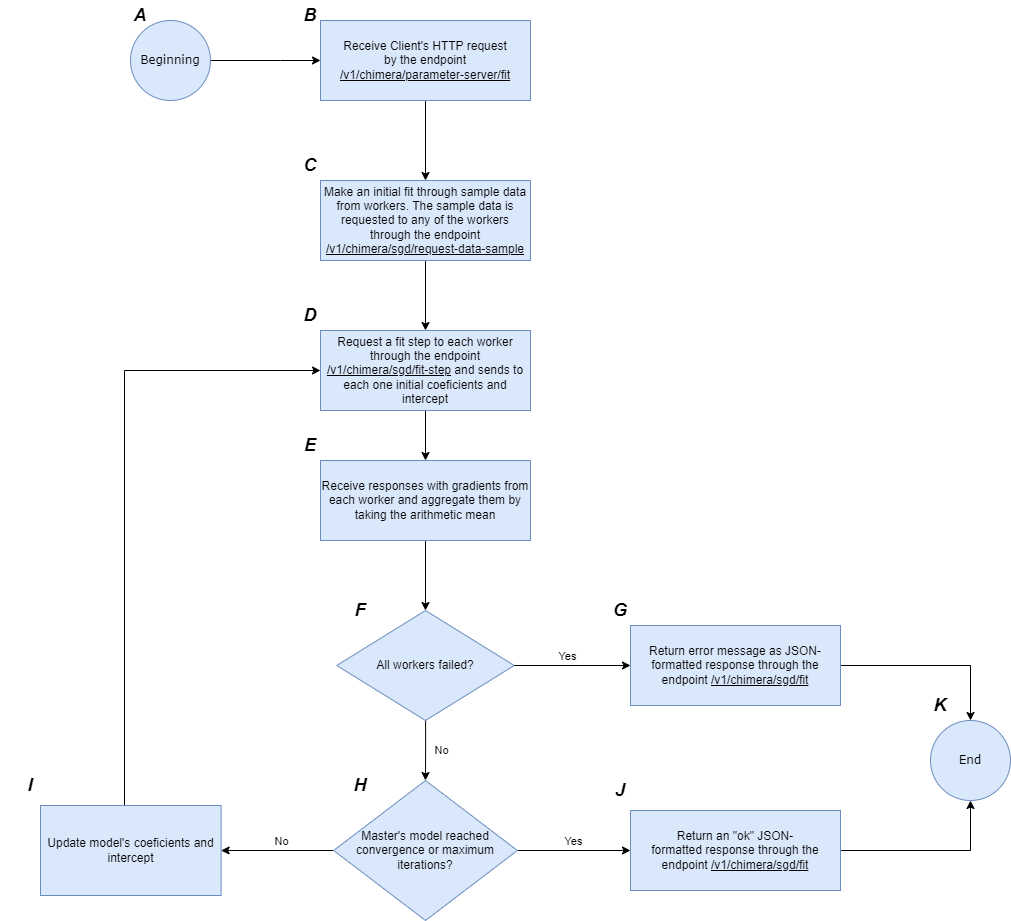

The diagram above was exported from draw.io. Its source (the exported page's mxGraphModel, read from the mxfile embedded in the PNG):
<mxGraphModel dx="1050" dy="621" grid="1" gridSize="10" guides="1" tooltips="1" connect="1" arrows="1" fold="1" page="1" pageScale="1" pageWidth="827" pageHeight="1169" math="0" shadow="0">
  <root>
    <mxCell id="0" />
    <mxCell id="1" parent="0" />
    <mxCell id="IeyCGgNiQ-ZwHu9C-8gu-5" value="" style="edgeStyle=orthogonalEdgeStyle;rounded=0;orthogonalLoop=1;jettySize=auto;html=1;entryX=0;entryY=0.5;entryDx=0;entryDy=0;" parent="1" source="IeyCGgNiQ-ZwHu9C-8gu-1" target="IeyCGgNiQ-ZwHu9C-8gu-3" edge="1">
      <mxGeometry relative="1" as="geometry">
        <Array as="points">
          <mxPoint x="330" y="130" />
          <mxPoint x="330" y="130" />
        </Array>
      </mxGeometry>
    </mxCell>
    <mxCell id="IeyCGgNiQ-ZwHu9C-8gu-1" value="&lt;font face=&quot;Verdana&quot;&gt;Beginning&lt;/font&gt;" style="ellipse;whiteSpace=wrap;html=1;aspect=fixed;fillColor=#dae8fc;strokeColor=#6c8ebf;" parent="1" vertex="1">
      <mxGeometry x="180" y="90" width="80" height="80" as="geometry" />
    </mxCell>
    <mxCell id="IeyCGgNiQ-ZwHu9C-8gu-2" value="&lt;font face=&quot;Helvetica&quot; style=&quot;font-size: 18px;&quot;&gt;&lt;i style=&quot;&quot;&gt;&lt;b style=&quot;&quot;&gt;A&lt;/b&gt;&lt;/i&gt;&lt;/font&gt;" style="text;html=1;align=center;verticalAlign=middle;whiteSpace=wrap;rounded=0;" parent="1" vertex="1">
      <mxGeometry x="160" y="70" width="60" height="30" as="geometry" />
    </mxCell>
    <mxCell id="IeyCGgNiQ-ZwHu9C-8gu-7" value="" style="edgeStyle=orthogonalEdgeStyle;rounded=0;orthogonalLoop=1;jettySize=auto;html=1;entryX=0.5;entryY=0;entryDx=0;entryDy=0;" parent="1" source="IeyCGgNiQ-ZwHu9C-8gu-3" target="IeyCGgNiQ-ZwHu9C-8gu-9" edge="1">
      <mxGeometry relative="1" as="geometry">
        <mxPoint x="475" y="230" as="targetPoint" />
      </mxGeometry>
    </mxCell>
    <mxCell id="IeyCGgNiQ-ZwHu9C-8gu-3" value="Receive Client's HTTP request&lt;div&gt;by the endpoint &lt;u&gt;/v1/chimera/parameter-server/fit&lt;/u&gt;&lt;/div&gt;" style="rounded=0;whiteSpace=wrap;html=1;fillColor=#dae8fc;strokeColor=#6c8ebf;" parent="1" vertex="1">
      <mxGeometry x="370" y="90" width="210" height="80" as="geometry" />
    </mxCell>
    <mxCell id="IeyCGgNiQ-ZwHu9C-8gu-4" value="&lt;font face=&quot;Helvetica&quot; style=&quot;font-size: 18px;&quot;&gt;&lt;i style=&quot;&quot;&gt;&lt;b style=&quot;&quot;&gt;B&lt;/b&gt;&lt;/i&gt;&lt;/font&gt;" style="text;html=1;align=center;verticalAlign=middle;whiteSpace=wrap;rounded=0;" parent="1" vertex="1">
      <mxGeometry x="330" y="70" width="60" height="30" as="geometry" />
    </mxCell>
    <mxCell id="IeyCGgNiQ-ZwHu9C-8gu-13" value="" style="edgeStyle=orthogonalEdgeStyle;rounded=0;orthogonalLoop=1;jettySize=auto;html=1;entryX=0.5;entryY=0;entryDx=0;entryDy=0;" parent="1" source="IeyCGgNiQ-ZwHu9C-8gu-6" target="IeyCGgNiQ-ZwHu9C-8gu-8" edge="1">
      <mxGeometry relative="1" as="geometry">
        <mxPoint x="475" y="560" as="targetPoint" />
      </mxGeometry>
    </mxCell>
    <mxCell id="IeyCGgNiQ-ZwHu9C-8gu-6" value="Request a fit step to each worker through the endpoint &lt;u&gt;/v1/chimera/sgd/fit-step&lt;/u&gt;&amp;nbsp;and sends to each one initial coeficients and intercept" style="rounded=0;whiteSpace=wrap;html=1;fillColor=#dae8fc;strokeColor=#6c8ebf;" parent="1" vertex="1">
      <mxGeometry x="370" y="400" width="210" height="80" as="geometry" />
    </mxCell>
    <mxCell id="IeyCGgNiQ-ZwHu9C-8gu-17" value="" style="edgeStyle=orthogonalEdgeStyle;rounded=0;orthogonalLoop=1;jettySize=auto;html=1;entryX=0.5;entryY=0;entryDx=0;entryDy=0;" parent="1" source="IeyCGgNiQ-ZwHu9C-8gu-8" target="IeyCGgNiQ-ZwHu9C-8gu-31" edge="1">
      <mxGeometry relative="1" as="geometry">
        <mxPoint x="475.0050000000001" y="680" as="targetPoint" />
      </mxGeometry>
    </mxCell>
    <mxCell id="IeyCGgNiQ-ZwHu9C-8gu-8" value="Receive responses with gradients from each worker and aggregate them by taking the arithmetic mean" style="rounded=0;whiteSpace=wrap;html=1;fillColor=#dae8fc;strokeColor=#6c8ebf;" parent="1" vertex="1">
      <mxGeometry x="370" y="530" width="210" height="80" as="geometry" />
    </mxCell>
    <mxCell id="IeyCGgNiQ-ZwHu9C-8gu-11" value="" style="edgeStyle=orthogonalEdgeStyle;rounded=0;orthogonalLoop=1;jettySize=auto;html=1;" parent="1" source="IeyCGgNiQ-ZwHu9C-8gu-9" target="IeyCGgNiQ-ZwHu9C-8gu-6" edge="1">
      <mxGeometry relative="1" as="geometry" />
    </mxCell>
    <mxCell id="IeyCGgNiQ-ZwHu9C-8gu-9" value="Make an initial fit through sample data from workers. The sample data is requested to any of the workers through the endpoint &lt;u&gt;/v1/chimera/sgd/request-data-sample&lt;/u&gt;" style="rounded=0;whiteSpace=wrap;html=1;fillColor=#dae8fc;strokeColor=#6c8ebf;" parent="1" vertex="1">
      <mxGeometry x="370" y="250" width="210" height="80" as="geometry" />
    </mxCell>
    <mxCell id="IeyCGgNiQ-ZwHu9C-8gu-19" value="" style="edgeStyle=orthogonalEdgeStyle;rounded=0;orthogonalLoop=1;jettySize=auto;html=1;entryX=0;entryY=0.5;entryDx=0;entryDy=0;" parent="1" source="IeyCGgNiQ-ZwHu9C-8gu-16" target="IeyCGgNiQ-ZwHu9C-8gu-25" edge="1">
      <mxGeometry relative="1" as="geometry">
        <mxPoint x="660" y="920" as="targetPoint" />
      </mxGeometry>
    </mxCell>
    <mxCell id="IeyCGgNiQ-ZwHu9C-8gu-20" value="Yes" style="edgeLabel;html=1;align=center;verticalAlign=middle;resizable=0;points=[];" parent="IeyCGgNiQ-ZwHu9C-8gu-19" vertex="1" connectable="0">
      <mxGeometry x="-0.0147" y="-1" relative="1" as="geometry">
        <mxPoint y="-11" as="offset" />
      </mxGeometry>
    </mxCell>
    <mxCell id="IeyCGgNiQ-ZwHu9C-8gu-22" value="" style="edgeStyle=orthogonalEdgeStyle;rounded=0;orthogonalLoop=1;jettySize=auto;html=1;" parent="1" source="IeyCGgNiQ-ZwHu9C-8gu-16" target="IeyCGgNiQ-ZwHu9C-8gu-21" edge="1">
      <mxGeometry relative="1" as="geometry" />
    </mxCell>
    <mxCell id="IeyCGgNiQ-ZwHu9C-8gu-23" value="No" style="edgeLabel;html=1;align=center;verticalAlign=middle;resizable=0;points=[];" parent="IeyCGgNiQ-ZwHu9C-8gu-22" vertex="1" connectable="0">
      <mxGeometry x="-0.1396" relative="1" as="geometry">
        <mxPoint x="-5" y="-10" as="offset" />
      </mxGeometry>
    </mxCell>
    <mxCell id="IeyCGgNiQ-ZwHu9C-8gu-16" value="Master's model reached convergence or maximum iterations?" style="rhombus;whiteSpace=wrap;html=1;fillColor=#dae8fc;strokeColor=#6c8ebf;rounded=0;" parent="1" vertex="1">
      <mxGeometry x="383.13" y="850" width="183.75" height="140" as="geometry" />
    </mxCell>
    <mxCell id="IeyCGgNiQ-ZwHu9C-8gu-24" style="edgeStyle=orthogonalEdgeStyle;rounded=0;orthogonalLoop=1;jettySize=auto;html=1;entryX=0;entryY=0.5;entryDx=0;entryDy=0;exitX=0.465;exitY=0.011;exitDx=0;exitDy=0;exitPerimeter=0;" parent="1" source="IeyCGgNiQ-ZwHu9C-8gu-21" target="IeyCGgNiQ-ZwHu9C-8gu-6" edge="1">
      <mxGeometry relative="1" as="geometry">
        <mxPoint x="414" y="440" as="targetPoint" />
        <mxPoint x="174" y="745" as="sourcePoint" />
        <Array as="points">
          <mxPoint x="174" y="440" />
        </Array>
      </mxGeometry>
    </mxCell>
    <mxCell id="IeyCGgNiQ-ZwHu9C-8gu-21" value="Update model's coeficients and intercept" style="whiteSpace=wrap;html=1;fillColor=#dae8fc;strokeColor=#6c8ebf;rounded=0;" parent="1" vertex="1">
      <mxGeometry x="90" y="875" width="180.63" height="90" as="geometry" />
    </mxCell>
    <mxCell id="IeyCGgNiQ-ZwHu9C-8gu-40" style="edgeStyle=orthogonalEdgeStyle;rounded=0;orthogonalLoop=1;jettySize=auto;html=1;entryX=0.5;entryY=1;entryDx=0;entryDy=0;" parent="1" source="IeyCGgNiQ-ZwHu9C-8gu-25" target="IeyCGgNiQ-ZwHu9C-8gu-38" edge="1">
      <mxGeometry relative="1" as="geometry" />
    </mxCell>
    <mxCell id="IeyCGgNiQ-ZwHu9C-8gu-25" value="Return an &quot;ok&quot; JSON-formatted&amp;nbsp;response through the endpoint&amp;nbsp;&lt;u&gt;/v1/chimera/sgd/fit&lt;/u&gt;" style="rounded=0;whiteSpace=wrap;html=1;fillColor=#dae8fc;strokeColor=#6c8ebf;" parent="1" vertex="1">
      <mxGeometry x="680" y="880" width="210" height="80" as="geometry" />
    </mxCell>
    <mxCell id="IeyCGgNiQ-ZwHu9C-8gu-35" value="" style="edgeStyle=orthogonalEdgeStyle;rounded=0;orthogonalLoop=1;jettySize=auto;html=1;" parent="1" source="IeyCGgNiQ-ZwHu9C-8gu-31" target="IeyCGgNiQ-ZwHu9C-8gu-16" edge="1">
      <mxGeometry relative="1" as="geometry" />
    </mxCell>
    <mxCell id="IeyCGgNiQ-ZwHu9C-8gu-36" value="No" style="edgeLabel;html=1;align=center;verticalAlign=middle;resizable=0;points=[];" parent="IeyCGgNiQ-ZwHu9C-8gu-35" vertex="1" connectable="0">
      <mxGeometry x="-0.0008" y="3" relative="1" as="geometry">
        <mxPoint x="12" as="offset" />
      </mxGeometry>
    </mxCell>
    <mxCell id="IeyCGgNiQ-ZwHu9C-8gu-31" value="All workers failed?" style="rhombus;whiteSpace=wrap;html=1;fillColor=#dae8fc;strokeColor=#6c8ebf;" parent="1" vertex="1">
      <mxGeometry x="386.25" y="680" width="177.5" height="110" as="geometry" />
    </mxCell>
    <mxCell id="IeyCGgNiQ-ZwHu9C-8gu-41" style="edgeStyle=orthogonalEdgeStyle;rounded=0;orthogonalLoop=1;jettySize=auto;html=1;entryX=0.5;entryY=0;entryDx=0;entryDy=0;" parent="1" source="IeyCGgNiQ-ZwHu9C-8gu-32" target="IeyCGgNiQ-ZwHu9C-8gu-38" edge="1">
      <mxGeometry relative="1" as="geometry" />
    </mxCell>
    <mxCell id="IeyCGgNiQ-ZwHu9C-8gu-32" value="Return error message as JSON-formatted response through the endpoint&amp;nbsp;&lt;u&gt;/v1/chimera/sgd/fit&lt;/u&gt;" style="rounded=0;whiteSpace=wrap;html=1;fillColor=#dae8fc;strokeColor=#6c8ebf;" parent="1" vertex="1">
      <mxGeometry x="680" y="695" width="210" height="80" as="geometry" />
    </mxCell>
    <mxCell id="IeyCGgNiQ-ZwHu9C-8gu-33" value="" style="endArrow=classic;html=1;rounded=0;exitX=1;exitY=0.5;exitDx=0;exitDy=0;entryX=0;entryY=0.5;entryDx=0;entryDy=0;" parent="1" source="IeyCGgNiQ-ZwHu9C-8gu-31" target="IeyCGgNiQ-ZwHu9C-8gu-32" edge="1">
      <mxGeometry width="50" height="50" relative="1" as="geometry">
        <mxPoint x="590" y="745" as="sourcePoint" />
        <mxPoint x="640" y="740" as="targetPoint" />
      </mxGeometry>
    </mxCell>
    <mxCell id="IeyCGgNiQ-ZwHu9C-8gu-34" value="Yes" style="edgeLabel;html=1;align=center;verticalAlign=middle;resizable=0;points=[];" parent="IeyCGgNiQ-ZwHu9C-8gu-33" vertex="1" connectable="0">
      <mxGeometry x="-0.3506" y="3" relative="1" as="geometry">
        <mxPoint x="15" y="-7" as="offset" />
      </mxGeometry>
    </mxCell>
    <mxCell id="IeyCGgNiQ-ZwHu9C-8gu-38" value="&lt;font face=&quot;Verdana&quot;&gt;End&lt;/font&gt;" style="ellipse;whiteSpace=wrap;html=1;aspect=fixed;fillColor=#dae8fc;strokeColor=#6c8ebf;" parent="1" vertex="1">
      <mxGeometry x="980" y="790" width="80" height="80" as="geometry" />
    </mxCell>
    <mxCell id="IeyCGgNiQ-ZwHu9C-8gu-42" value="&lt;font face=&quot;Helvetica&quot; style=&quot;font-size: 18px;&quot;&gt;&lt;i style=&quot;&quot;&gt;&lt;b style=&quot;&quot;&gt;C&lt;/b&gt;&lt;/i&gt;&lt;/font&gt;" style="text;html=1;align=center;verticalAlign=middle;whiteSpace=wrap;rounded=0;" parent="1" vertex="1">
      <mxGeometry x="330" y="220" width="60" height="30" as="geometry" />
    </mxCell>
    <mxCell id="IeyCGgNiQ-ZwHu9C-8gu-43" value="&lt;font face=&quot;Helvetica&quot; style=&quot;font-size: 18px;&quot;&gt;&lt;i style=&quot;&quot;&gt;&lt;b style=&quot;&quot;&gt;D&lt;/b&gt;&lt;/i&gt;&lt;/font&gt;" style="text;html=1;align=center;verticalAlign=middle;whiteSpace=wrap;rounded=0;" parent="1" vertex="1">
      <mxGeometry x="330" y="370" width="60" height="30" as="geometry" />
    </mxCell>
    <mxCell id="IeyCGgNiQ-ZwHu9C-8gu-44" value="&lt;font face=&quot;Helvetica&quot; style=&quot;font-size: 18px;&quot;&gt;&lt;i style=&quot;&quot;&gt;&lt;b style=&quot;&quot;&gt;E&lt;/b&gt;&lt;/i&gt;&lt;/font&gt;" style="text;html=1;align=center;verticalAlign=middle;whiteSpace=wrap;rounded=0;" parent="1" vertex="1">
      <mxGeometry x="330" y="500" width="60" height="30" as="geometry" />
    </mxCell>
    <mxCell id="IeyCGgNiQ-ZwHu9C-8gu-45" value="&lt;font face=&quot;Helvetica&quot; style=&quot;font-size: 18px;&quot;&gt;&lt;i style=&quot;&quot;&gt;&lt;b style=&quot;&quot;&gt;F&lt;/b&gt;&lt;/i&gt;&lt;/font&gt;" style="text;html=1;align=center;verticalAlign=middle;whiteSpace=wrap;rounded=0;" parent="1" vertex="1">
      <mxGeometry x="380" y="665" width="60" height="30" as="geometry" />
    </mxCell>
    <mxCell id="IeyCGgNiQ-ZwHu9C-8gu-46" value="&lt;font face=&quot;Helvetica&quot; style=&quot;font-size: 18px;&quot;&gt;&lt;i style=&quot;&quot;&gt;&lt;b style=&quot;&quot;&gt;H&lt;/b&gt;&lt;/i&gt;&lt;/font&gt;" style="text;html=1;align=center;verticalAlign=middle;whiteSpace=wrap;rounded=0;" parent="1" vertex="1">
      <mxGeometry x="380" y="840" width="60" height="30" as="geometry" />
    </mxCell>
    <mxCell id="IeyCGgNiQ-ZwHu9C-8gu-49" value="&lt;font face=&quot;Helvetica&quot; style=&quot;font-size: 18px;&quot;&gt;&lt;i style=&quot;&quot;&gt;&lt;b style=&quot;&quot;&gt;G&lt;/b&gt;&lt;/i&gt;&lt;/font&gt;" style="text;html=1;align=center;verticalAlign=middle;whiteSpace=wrap;rounded=0;" parent="1" vertex="1">
      <mxGeometry x="640" y="665" width="60" height="30" as="geometry" />
    </mxCell>
    <mxCell id="IeyCGgNiQ-ZwHu9C-8gu-50" value="&lt;font face=&quot;Helvetica&quot; style=&quot;font-size: 18px;&quot;&gt;&lt;i style=&quot;&quot;&gt;&lt;b style=&quot;&quot;&gt;K&lt;/b&gt;&lt;/i&gt;&lt;/font&gt;" style="text;html=1;align=center;verticalAlign=middle;whiteSpace=wrap;rounded=0;" parent="1" vertex="1">
      <mxGeometry x="960" y="760" width="60" height="30" as="geometry" />
    </mxCell>
    <mxCell id="IeyCGgNiQ-ZwHu9C-8gu-51" value="&lt;font face=&quot;Helvetica&quot; style=&quot;font-size: 18px;&quot;&gt;&lt;i style=&quot;&quot;&gt;&lt;b style=&quot;&quot;&gt;J&lt;/b&gt;&lt;/i&gt;&lt;/font&gt;" style="text;html=1;align=center;verticalAlign=middle;whiteSpace=wrap;rounded=0;" parent="1" vertex="1">
      <mxGeometry x="640" y="845" width="60" height="30" as="geometry" />
    </mxCell>
    <mxCell id="IeyCGgNiQ-ZwHu9C-8gu-52" value="&lt;font face=&quot;Helvetica&quot; style=&quot;font-size: 18px;&quot;&gt;&lt;i style=&quot;&quot;&gt;&lt;b style=&quot;&quot;&gt;I&lt;/b&gt;&lt;/i&gt;&lt;/font&gt;" style="text;html=1;align=center;verticalAlign=middle;whiteSpace=wrap;rounded=0;" parent="1" vertex="1">
      <mxGeometry x="50" y="840" width="60" height="30" as="geometry" />
    </mxCell>
  </root>
</mxGraphModel>